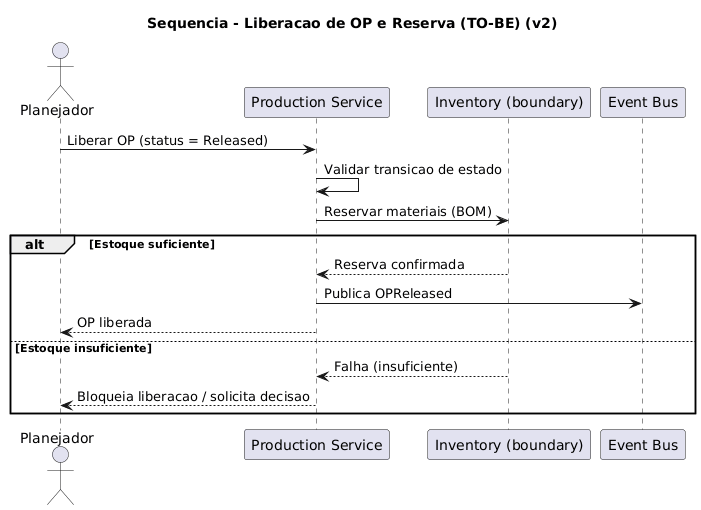

The diagram above was rendered by PlantUML. Its source (embedded in the PNG):
@startuml
title Sequencia - Liberacao de OP e Reserva (TO-BE) (v2)
skinparam linetype ortho

actor Planejador
participant "Production Service" as PRD
participant "Inventory (boundary)" as INV
participant "Event Bus" as BUS

Planejador -> PRD : Liberar OP (status = Released)
PRD -> PRD : Validar transicao de estado
PRD -> INV : Reservar materiais (BOM)
alt Estoque suficiente
  INV --> PRD : Reserva confirmada
  PRD -> BUS : Publica OPReleased
  PRD --> Planejador : OP liberada
else Estoque insuficiente
  INV --> PRD : Falha (insuficiente)
  PRD --> Planejador : Bloqueia liberacao / solicita decisao
end

@enduml